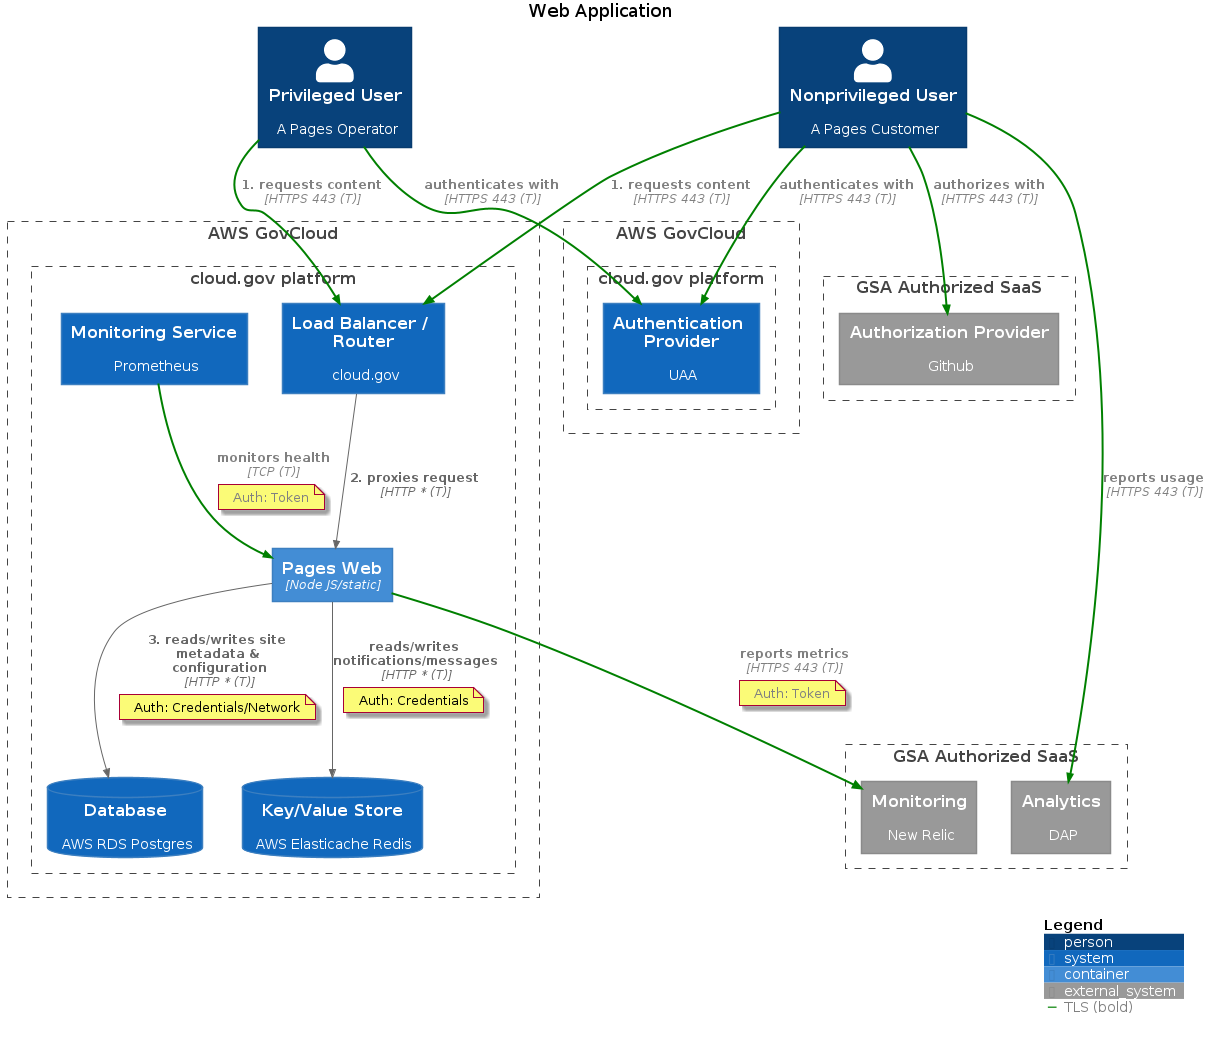

The diagram above was rendered by PlantUML. Its source (embedded in the PNG):
@startuml
!include https://raw.githubusercontent.com/plantuml-stdlib/C4-PlantUML/master/C4_Container.puml
'https://github.com/plantuml-stdlib/C4-PlantUML

title Web Application

AddRelTag("TLS", $textColor="grey", $lineColor="green", $lineStyle=BoldLine())

Person(npu, "Nonprivileged User", "A Pages Customer")
Person(pu, "Privileged User", "A Pages Operator")

Boundary(awsgov2, "AWS GovCloud") {
  Boundary(cloudgov2, "cloud.gov platform") {
    System(uaa, "Authentication Provider", "UAA")
  }
}

Boundary(awsgov, "AWS GovCloud") {
  Boundary(cloudgov, "cloud.gov platform") {
    System(elb, "Load Balancer / Router", "cloud.gov")
    System(prom, "Monitoring Service", "Prometheus")
    Container(web, "Pages Web", "Node JS/static")
    SystemDb(db, "Database", "AWS RDS Postgres")
    SystemDb(redis, "Key/Value Store", "AWS Elasticache Redis")
  }
}

Boundary(gsa1, "GSA Authorized SaaS") {
  System_Ext(gh, "Authorization Provider", "Github")
}

Boundary(gsa2, "GSA Authorized SaaS") {
  System_Ext(dap, "Analytics", "DAP")
  System_Ext(newrelic, "Monitoring", "New Relic")
}

Rel(npu, uaa, "authenticates with", "HTTPS 443 (T)", $tags="TLS")
Rel(npu, gh, "authorizes with", "HTTPS 443 (T)", $tags="TLS")
Rel(pu, uaa, "authenticates with", "HTTPS 443 (T)", $tags="TLS")

Rel(npu, elb, "1. requests content", "HTTPS 443 (T)", $tags="TLS")
Rel(pu, elb, "1. requests content", "HTTPS 443 (T)", $tags="TLS")
Rel(elb, web, "2. proxies request", "HTTP * (T)")

Rel(web, db, "3. reads/writes site metadata & configuration", "HTTP * (T)")
note on link
  Auth: Credentials/Network
end note

Rel(web, redis, "reads/writes notifications/messages", "HTTP * (T)")
note on link
  Auth: Credentials
end note

Rel(prom, web, "monitors health", "TCP (T)", $tags="TLS")
note on link
  Auth: Token
end note

Rel(npu, dap, "reports usage", "HTTPS 443 (T)", $tags="TLS")

Rel(web, newrelic, "reports metrics", "HTTPS 443 (T)", $tags="TLS")
note on link
  Auth: Token
end note

SHOW_LEGEND()
@enduml